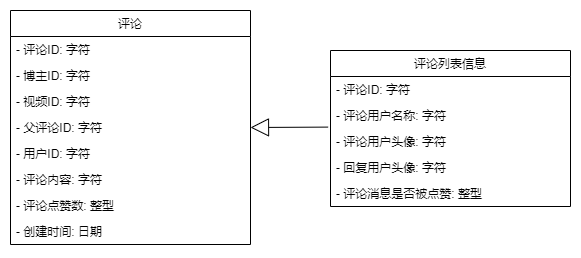

The diagram above was exported from draw.io. Its source (the exported page's mxGraphModel, read from the mxfile embedded in the PNG):
<mxGraphModel dx="1036" dy="614" grid="1" gridSize="10" guides="1" tooltips="1" connect="1" arrows="1" fold="1" page="1" pageScale="1" pageWidth="827" pageHeight="1169" math="0" shadow="0">
  <root>
    <mxCell id="0" />
    <mxCell id="1" parent="0" />
    <mxCell id="qc4tpYo3thyLyMWiVP57-1" value="评论" style="swimlane;fontStyle=0;childLayout=stackLayout;horizontal=1;startSize=26;fillColor=none;horizontalStack=0;resizeParent=1;resizeParentMax=0;resizeLast=0;collapsible=1;marginBottom=0;" parent="1" vertex="1">
      <mxGeometry x="160" y="160" width="240" height="234" as="geometry" />
    </mxCell>
    <mxCell id="qc4tpYo3thyLyMWiVP57-2" value="- 评论ID: 字符" style="text;strokeColor=none;fillColor=none;align=left;verticalAlign=top;spacingLeft=4;spacingRight=4;overflow=hidden;rotatable=0;points=[[0,0.5],[1,0.5]];portConstraint=eastwest;" parent="qc4tpYo3thyLyMWiVP57-1" vertex="1">
      <mxGeometry y="26" width="240" height="26" as="geometry" />
    </mxCell>
    <mxCell id="qc4tpYo3thyLyMWiVP57-3" value="- 博主ID: 字符" style="text;strokeColor=none;fillColor=none;align=left;verticalAlign=top;spacingLeft=4;spacingRight=4;overflow=hidden;rotatable=0;points=[[0,0.5],[1,0.5]];portConstraint=eastwest;" parent="qc4tpYo3thyLyMWiVP57-1" vertex="1">
      <mxGeometry y="52" width="240" height="26" as="geometry" />
    </mxCell>
    <mxCell id="qc4tpYo3thyLyMWiVP57-4" value="- 视频ID: 字符" style="text;strokeColor=none;fillColor=none;align=left;verticalAlign=top;spacingLeft=4;spacingRight=4;overflow=hidden;rotatable=0;points=[[0,0.5],[1,0.5]];portConstraint=eastwest;" parent="qc4tpYo3thyLyMWiVP57-1" vertex="1">
      <mxGeometry y="78" width="240" height="26" as="geometry" />
    </mxCell>
    <mxCell id="qc4tpYo3thyLyMWiVP57-5" value="- 父评论ID: 字符" style="text;strokeColor=none;fillColor=none;align=left;verticalAlign=top;spacingLeft=4;spacingRight=4;overflow=hidden;rotatable=0;points=[[0,0.5],[1,0.5]];portConstraint=eastwest;" parent="qc4tpYo3thyLyMWiVP57-1" vertex="1">
      <mxGeometry y="104" width="240" height="26" as="geometry" />
    </mxCell>
    <mxCell id="qc4tpYo3thyLyMWiVP57-6" value="- 用户ID: 字符" style="text;strokeColor=none;fillColor=none;align=left;verticalAlign=top;spacingLeft=4;spacingRight=4;overflow=hidden;rotatable=0;points=[[0,0.5],[1,0.5]];portConstraint=eastwest;" parent="qc4tpYo3thyLyMWiVP57-1" vertex="1">
      <mxGeometry y="130" width="240" height="26" as="geometry" />
    </mxCell>
    <mxCell id="qc4tpYo3thyLyMWiVP57-7" value="- 评论内容: 字符" style="text;strokeColor=none;fillColor=none;align=left;verticalAlign=top;spacingLeft=4;spacingRight=4;overflow=hidden;rotatable=0;points=[[0,0.5],[1,0.5]];portConstraint=eastwest;" parent="qc4tpYo3thyLyMWiVP57-1" vertex="1">
      <mxGeometry y="156" width="240" height="26" as="geometry" />
    </mxCell>
    <mxCell id="qc4tpYo3thyLyMWiVP57-8" value="- 评论点赞数: 整型" style="text;strokeColor=none;fillColor=none;align=left;verticalAlign=top;spacingLeft=4;spacingRight=4;overflow=hidden;rotatable=0;points=[[0,0.5],[1,0.5]];portConstraint=eastwest;" parent="qc4tpYo3thyLyMWiVP57-1" vertex="1">
      <mxGeometry y="182" width="240" height="26" as="geometry" />
    </mxCell>
    <mxCell id="qc4tpYo3thyLyMWiVP57-12" value="- 创建时间: 日期" style="text;strokeColor=none;fillColor=none;align=left;verticalAlign=top;spacingLeft=4;spacingRight=4;overflow=hidden;rotatable=0;points=[[0,0.5],[1,0.5]];portConstraint=eastwest;" parent="qc4tpYo3thyLyMWiVP57-1" vertex="1">
      <mxGeometry y="208" width="240" height="26" as="geometry" />
    </mxCell>
    <mxCell id="qc4tpYo3thyLyMWiVP57-13" value="评论列表信息" style="swimlane;fontStyle=0;childLayout=stackLayout;horizontal=1;startSize=26;fillColor=none;horizontalStack=0;resizeParent=1;resizeParentMax=0;resizeLast=0;collapsible=1;marginBottom=0;" parent="1" vertex="1">
      <mxGeometry x="480" y="200" width="240" height="156" as="geometry" />
    </mxCell>
    <mxCell id="qc4tpYo3thyLyMWiVP57-17" value="- 评论ID: 字符" style="text;strokeColor=none;fillColor=none;align=left;verticalAlign=top;spacingLeft=4;spacingRight=4;overflow=hidden;rotatable=0;points=[[0,0.5],[1,0.5]];portConstraint=eastwest;" parent="qc4tpYo3thyLyMWiVP57-13" vertex="1">
      <mxGeometry y="26" width="240" height="26" as="geometry" />
    </mxCell>
    <mxCell id="qc4tpYo3thyLyMWiVP57-18" value="- 评论用户名称: 字符" style="text;strokeColor=none;fillColor=none;align=left;verticalAlign=top;spacingLeft=4;spacingRight=4;overflow=hidden;rotatable=0;points=[[0,0.5],[1,0.5]];portConstraint=eastwest;" parent="qc4tpYo3thyLyMWiVP57-13" vertex="1">
      <mxGeometry y="52" width="240" height="26" as="geometry" />
    </mxCell>
    <mxCell id="qc4tpYo3thyLyMWiVP57-19" value="- 评论用户头像: 字符" style="text;strokeColor=none;fillColor=none;align=left;verticalAlign=top;spacingLeft=4;spacingRight=4;overflow=hidden;rotatable=0;points=[[0,0.5],[1,0.5]];portConstraint=eastwest;" parent="qc4tpYo3thyLyMWiVP57-13" vertex="1">
      <mxGeometry y="78" width="240" height="26" as="geometry" />
    </mxCell>
    <mxCell id="qc4tpYo3thyLyMWiVP57-20" value="- 回复用户头像: 字符" style="text;strokeColor=none;fillColor=none;align=left;verticalAlign=top;spacingLeft=4;spacingRight=4;overflow=hidden;rotatable=0;points=[[0,0.5],[1,0.5]];portConstraint=eastwest;" parent="qc4tpYo3thyLyMWiVP57-13" vertex="1">
      <mxGeometry y="104" width="240" height="26" as="geometry" />
    </mxCell>
    <mxCell id="qc4tpYo3thyLyMWiVP57-21" value="- 评论消息是否被点赞: 整型" style="text;strokeColor=none;fillColor=none;align=left;verticalAlign=top;spacingLeft=4;spacingRight=4;overflow=hidden;rotatable=0;points=[[0,0.5],[1,0.5]];portConstraint=eastwest;" parent="qc4tpYo3thyLyMWiVP57-13" vertex="1">
      <mxGeometry y="130" width="240" height="26" as="geometry" />
    </mxCell>
    <mxCell id="qc4tpYo3thyLyMWiVP57-22" value="" style="endArrow=block;endSize=16;endFill=0;html=1;rounded=0;entryX=1;entryY=0.5;entryDx=0;entryDy=0;exitX=-0.01;exitY=0.946;exitDx=0;exitDy=0;exitPerimeter=0;" parent="1" source="qc4tpYo3thyLyMWiVP57-18" target="qc4tpYo3thyLyMWiVP57-5" edge="1">
      <mxGeometry width="160" relative="1" as="geometry">
        <mxPoint x="210" y="550" as="sourcePoint" />
        <mxPoint x="370" y="550" as="targetPoint" />
      </mxGeometry>
    </mxCell>
  </root>
</mxGraphModel>